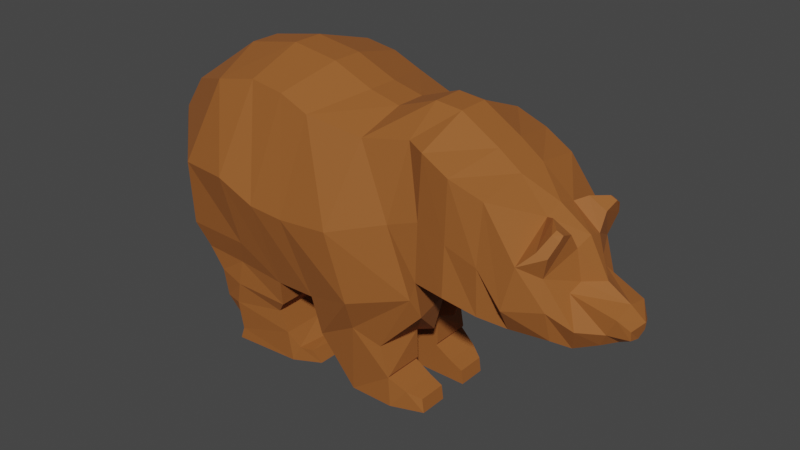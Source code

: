 # Source: beaer2.blend  (saved by Blender 3.2.14; exported with 4.5.12 LTS)
import bpy
from mathutils import Matrix  # noqa: F401  (used for matrix-valued properties, if any)

bpy.ops.wm.read_factory_settings(use_empty=True)
scene = bpy.context.scene
scene.name = 'Scene'

# ---- collections
col_collection = bpy.data.collections.new('Collection'); scene.collection.children.link(col_collection)

# ---- materials (node trees are filled in below, after node groups)
mat_material_001 = bpy.data.materials.new('Material.001')
mat_material_001.use_transparent_shadow = False

# ---- material node trees
mat_material_001.use_nodes = True; mat_material_001.node_tree.nodes.clear()
_N = mat_material_001.node_tree.nodes; _L = mat_material_001.node_tree.links
n0 = _N.new('ShaderNodeBsdfPrincipled'); n0.name = 'Principled BSDF'; n0.location = (10, 300)
n0.distribution = 'GGX'
n0.subsurface_method = 'RANDOM_WALK_SKIN'
n0.inputs[0].default_value = (0.3186, 0.09905, 0.01605, 1.0)
n0.inputs[2].default_value = 0.7773
n0.inputs[3].default_value = 1.45
n0.inputs[13].default_value = 0.5955
n0.inputs[20].default_value = 0.4845
n0.inputs[27].default_value = (0.0, 0.0, 0.0, 1.0)
n0.inputs[28].default_value = 1.0
n1 = _N.new('ShaderNodeOutputMaterial'); n1.name = 'Material Output'; n1.location = (300, 300)
_L.new(n0.outputs[0], n1.inputs[0])
n1.is_active_output = True

# ---- world
world_world = bpy.data.worlds.new('World'); scene.world = world_world
world_world.use_nodes = True; world_world.node_tree.nodes.clear()
_N = world_world.node_tree.nodes; _L = world_world.node_tree.links
n0 = _N.new('ShaderNodeOutputWorld'); n0.name = 'World Output'; n0.location = (300, 300)
n1 = _N.new('ShaderNodeBackground'); n1.name = 'Background'; n1.location = (10, 300)
n1.inputs[0].default_value = (0.05088, 0.05088, 0.05088, 1.0)
_L.new(n1.outputs[0], n0.inputs[0])
n0.is_active_output = True
world_world.color = (0.05088, 0.05088, 0.05088)
world_world.use_sun_shadow = False
world_world.sun_shadow_jitter_overblur = 0.0

# ---- meshes
me_plane = bpy.data.meshes.new('Plane')
me_plane.from_pydata([(-2.465, 0.0, 0.716), (-1.896, 0.0, -0.1454), (-2.179, 0.0, 1.199), (-1.742, 0.0, 1.579), (-1.553, 0.0, -0.2261), (-1.176, 0.0, 1.69), (-1.211, 0.0, -0.4821), (-0.6875, 0.0, 1.62), (-0.8308, 0.0, -0.4467), (-0.2692, 0.0, 1.448), (-0.3222, 0.0, -0.2844), (0.05071, 0.0, 1.374), (0.2601, 0.0, -0.2988), (0.4567, 0.0, 1.521), (0.5718, 0.0, -0.3335), (0.7233, 0.0, 1.497), (1.068, 0.0, -0.3094), (1.109, 0.0, 1.267), (1.298, 0.0, -0.2856), (1.338, 0.0, 1.107), (1.638, 0.0, -0.3704), (1.629, 0.0, 0.8824), (1.888, 0.0, -0.2976), (1.929, 0.0, 0.6823), (2.122, 0.0, 0.3255), (2.124, 0.0, -0.2072), (2.488, 0.0, 0.07849), (2.303, 0.0, -0.1634), (-2.348, 0.0, 0.9351), (2.305, 0.0, -0.03044), (2.436, 0.0, -0.09687), (-2.273, 0.0, 0.2526), (-2.359, 0.0, 0.3078), (-2.179, 0.46, 1.199), (-2.438, 0.4527, 0.7591), (-2.0, 0.8299, -0.1541), (-1.516, 0.8011, 1.436), (-1.366, 0.8198, -0.1822), (-1.115, 0.7657, 1.515), (-0.9542, 0.7256, -0.5103), (-0.7693, 0.7657, 1.465), (-0.5132, 0.7524, -0.4816), (-0.4728, 0.7657, 1.343), (-0.004631, 0.8466, -0.3222), (0.05071, 0.6492, 1.23), (0.5777, 0.6456, -0.1576), (0.5046, 0.5698, 1.305), (0.6523, 0.6645, 0.05525), (0.7171, 0.6758, 1.285), (0.9715, 0.7095, 0.04943), (1.006, 0.7095, 1.156), (1.277, 0.6342, -0.04882), (1.315, 0.6479, 1.023), (1.52, 0.5251, -0.1205), (1.651, 0.6656, 0.5674), (1.865, 0.4208, -0.1483), (1.809, 0.4953, 0.4458), (1.971, 0.2328, -0.2688), (1.941, 0.2909, 0.2732), (2.196, 0.1767, -0.1716), (2.344, 0.2226, 0.1417), (2.316, 0.08855, -0.1337), (2.434, 0.1332, 0.02683), (-0.6875, 0.158, 1.62), (-0.2692, 0.158, 1.448), (1.961, 0.1574, 0.3304), (2.344, 0.0, 0.1907), (1.298, 0.158, -0.2601), (1.068, 0.158, -0.3094), (-2.465, 0.1782, 0.716), (-2.179, 0.1319, 1.199), (1.109, 0.158, 1.267), (1.338, 0.158, 1.107), (-0.3222, 0.158, -0.2002), (-0.8308, 0.158, -0.4343), (2.196, 0.0, -0.1877), (-1.896, 0.158, -0.1453), (0.05071, 0.158, 1.374), (1.572, 0.1574, -0.3396), (-1.742, 0.158, 1.579), (1.629, 0.197, 0.8225), (0.2601, 0.158, -0.2246), (0.4567, 0.158, 1.521), (-1.366, 0.158, -0.1773), (1.865, 0.1574, -0.2884), (-1.176, 0.158, 1.69), (1.912, 0.1715, 0.6242), (0.5833, 0.1539, -0.3095), (0.7233, 0.158, 1.497), (-0.9542, 0.158, -0.4639), (2.042, 0.0, -0.2865), (-1.924, 0.7284, -0.4359), (-1.491, 0.7123, -0.4728), (-0.9757, 0.6845, -0.7792), (-1.924, 0.158, -0.4359), (-1.491, 0.158, -0.4553), (-0.9757, 0.158, -0.7696), (-1.794, 0.7009, -0.6716), (-1.55, 0.7176, -0.7448), (-1.082, 0.631, -0.9136), (-1.794, 0.158, -0.6716), (-1.55, 0.1696, -0.7445), (-1.082, 0.1696, -0.9135), (-1.804, 0.6451, -0.9956), (-1.622, 0.6888, -0.9951), (-0.9927, 0.6228, -1.133), (-1.804, 0.2047, -0.9956), (-1.622, 0.1696, -0.9951), (-0.9927, 0.1696, -1.133), (-1.69, 0.5969, -1.199), (-1.621, 0.6407, -1.327), (-0.8845, 0.5695, -1.291), (-1.69, 0.1894, -1.199), (-1.549, 0.1955, -1.327), (-0.8423, 0.1591, -1.295), (-1.67, 0.6407, -1.46), (-0.967, 0.5923, -1.46), (-1.67, 0.1701, -1.46), (-0.967, 0.1598, -1.46), (-0.7607, 0.1594, -1.326), (-0.7685, 0.5135, -1.307), (-0.7071, 0.1601, -1.46), (-0.7071, 0.4551, -1.46), (-0.4985, 0.6462, -0.9311), (-0.05829, 0.6939, -0.6675), (0.1947, 0.6007, -0.8117), (0.6311, 0.552, -0.3546), (-0.05829, 0.1539, -0.6675), (0.2697, 0.1539, -0.8117), (0.4703, 0.1539, -0.7233), (-0.4985, 0.1539, -0.9311), (-0.1811, 0.5657, -1.46), (0.2619, 0.57, -1.147), (0.2785, 0.5657, -1.117), (0.2619, 0.1539, -1.147), (0.2785, 0.1539, -1.117), (-0.1811, 0.1539, -1.46), (0.2766, 0.5657, -1.46), (0.4377, 0.5223, -1.251), (0.4377, 0.1539, -1.251), (0.2766, 0.1539, -1.46), (0.5912, 0.4483, -1.46), (0.5712, 0.4483, -1.314), (0.5712, 0.1539, -1.314), (0.5912, 0.1539, -1.46), (-2.376, 0.4847, 0.8784), (-1.882, 0.9572, 0.5682), (-1.354, 1.037, 0.5885), (-1.009, 0.9853, 0.387), (-0.6682, 0.9585, 0.3472), (-0.1529, 0.9379, 0.3827), (0.3712, 0.7038, 0.5384), (0.6733, 0.6683, 0.6457), (0.9872, 0.7095, 0.5571), (1.294, 0.6832, 0.4379), (1.544, 0.6871, 0.135), (1.866, 0.5274, 0.1635), (2.044, 0.3521, -0.02845), (2.263, 0.222, -0.0277), (2.431, 0.1156, -0.0669), (-2.348, 0.2166, 0.9351), (-2.595, 0.2014, 0.5927), (-2.096, 0.1675, 0.1681), (-2.629, 0.0, 0.5672), (-2.318, 0.1473, 0.2809), (1.916, 0.4563, 0.7983), (1.841, 0.4631, 0.8322), (1.852, 0.411, 0.8606), (1.916, 0.411, 0.8334), (1.871, 0.5469, 0.6647), (1.769, 0.5622, 0.6929), (1.728, 0.2716, 0.8719), (1.904, 0.2716, 0.7815), (2.124, 0.0, -0.2072), (2.303, 0.0, -0.1634)], [(75, 25), (174, 27), (173, 25)], [(66, 65, 24), (29, 26, 30), (111, 116, 115, 110, 104, 105), (145, 33, 36, 146), (146, 147, 37, 35), (147, 148, 39, 37), (148, 149, 41, 39), (149, 150, 43, 41), (150, 151, 45, 43), (151, 152, 47, 45), (152, 153, 49, 47), (153, 154, 51, 49), (154, 155, 53, 51), (155, 156, 55, 53), (156, 157, 57, 55), (157, 158, 59, 57), (158, 159, 61, 59), (64, 42, 40, 63), (66, 60, 58, 65), (68, 49, 51, 67), (30, 159, 62, 26), (160, 145, 34, 69), (72, 52, 50, 71), (74, 130, 127, 73), (75, 59, 61, 27), (69, 34, 35, 76), (77, 44, 42, 64), (26, 62, 60, 66), (67, 51, 53, 78), (79, 36, 33, 70), (80, 54, 52, 72), (47, 126, 125, 45), (82, 46, 44, 77), (76, 94, 95, 83), (78, 53, 55, 84), (85, 38, 36, 79), (170, 166, 165, 169), (41, 123, 130, 74), (88, 48, 46, 82), (39, 93, 92, 37), (84, 55, 57, 90), (63, 40, 38, 85), (65, 58, 56, 86), (87, 47, 49, 68), (71, 50, 48, 88), (89, 39, 41, 74), (90, 57, 59, 75), (84, 90, 22), (6, 89, 74, 8), (17, 71, 88, 15), (14, 87, 68, 16), (24, 65, 86, 23), (7, 63, 85, 5), (4, 83, 89, 6), (15, 88, 82, 13), (12, 81, 87, 14), (23, 86, 80, 21), (5, 85, 79, 3), (20, 78, 84, 22), (1, 76, 83, 4), (13, 82, 77, 11), (10, 73, 81, 12), (21, 80, 72, 19), (3, 79, 70, 2), (18, 67, 78, 20), (11, 77, 64, 9), (8, 74, 73, 10), (19, 72, 71, 17), (28, 160, 69, 0), (16, 68, 67, 18), (9, 64, 63, 7), (93, 99, 98, 92), (95, 101, 102, 96), (83, 95, 96, 89), (37, 92, 91, 35), (89, 96, 93, 39), (35, 91, 94, 76), (102, 108, 105, 99), (100, 106, 107, 101), (94, 100, 101, 95), (96, 102, 99, 93), (91, 97, 100, 94), (92, 98, 97, 91), (107, 113, 114, 108), (97, 103, 106, 100), (98, 104, 103, 97), (101, 107, 108, 102), (99, 105, 104, 98), (112, 109, 110, 113), (111, 120, 122, 116), (106, 112, 113, 107), (108, 114, 111, 105), (103, 109, 112, 106), (104, 110, 109, 103), (117, 115, 116, 118), (113, 117, 118, 114), (110, 115, 117, 113), (119, 121, 122, 120), (116, 122, 121, 118), (118, 121, 119, 114), (114, 119, 120, 111), (123, 131, 136, 130), (127, 134, 135, 128), (128, 125, 126, 129), (43, 124, 123, 41), (87, 129, 126, 47), (73, 127, 128, 81), (45, 125, 124, 43), (81, 128, 129, 87), (136, 140, 139, 134), (134, 132, 133, 135), (128, 135, 133, 125), (124, 132, 131, 123), (130, 136, 134, 127), (125, 133, 132, 124), (137, 141, 144, 140), (131, 137, 140, 136), (134, 139, 138, 132), (132, 138, 137, 131), (144, 141, 142, 143), (138, 142, 141, 137), (140, 144, 143, 139), (139, 143, 142, 138), (2, 70, 160, 28), (70, 33, 145, 160), (27, 61, 159, 30), (60, 62, 159, 158), (58, 60, 158, 157), (56, 58, 157, 156), (54, 56, 156, 155), (52, 54, 155, 154), (50, 52, 154, 153), (48, 50, 153, 152), (46, 48, 152, 151), (44, 46, 151, 150), (42, 44, 150, 149), (40, 42, 149, 148), (38, 40, 148, 147), (36, 38, 147, 146), (34, 145, 146, 35), (162, 164, 163, 161), (1, 31, 162, 76), (76, 162, 161, 69), (31, 32, 164, 162), (168, 165, 166, 167), (172, 168, 167, 171), (169, 165, 168, 172), (171, 167, 166, 170), (80, 171, 170, 54), (56, 169, 172, 86), (86, 172, 171, 80), (54, 170, 169, 56), (0, 69, 161, 163), (164, 32, 163)])
_uv = me_plane.uv_layers.new(name='UVMap')
_uv.uv.foreach_set('vector', [0.3123, 1.0, 0.3123, 1.0, 0.3123, 1.0, 0.6877, 0.4542, 0.3123, 1.0, 0.6877, 0.4542, 1.0, 0.0, 1.0, 0.0, 1.0, 0.0, 1.0, 0.0, 1.0, 0.0, 1.0, 0.0, 0.04499, 0.4542, 0.09907, 1.0, 0.3123, 1.0, 0.6877, 0.4542, 0.6877, 0.4542, 0.6877, 0.4542, 1.0, 0.0, 1.0, 0.0, 0.6877, 0.4542, 0.6877, 0.4542, 1.0, 0.0, 1.0, 0.0, 0.6877, 0.4542, 0.6877, 0.4542, 1.0, 0.0, 1.0, 0.0, 0.6877, 0.4542, 0.6877, 0.4542, 1.0, 0.0, 1.0, 0.0, 0.6877, 0.4542, 0.6877, 0.4542, 1.0, 0.0, 1.0, 0.0, 0.6877, 0.4542, 0.6877, 0.4542, 1.0, 0.0, 1.0, 0.0, 0.6877, 0.4542, 0.6877, 0.4542, 1.0, 0.0, 1.0, 0.0, 0.6877, 0.4542, 0.6877, 0.4542, 1.0, 0.0, 1.0, 0.0, 0.6877, 0.4542, 0.6877, 0.4542, 1.0, 0.0, 1.0, 0.0, 0.6877, 0.4542, 0.6877, 0.4542, 1.0, 0.0, 1.0, 0.0, 0.6877, 0.4542, 0.6877, 0.4542, 1.0, 0.0, 1.0, 0.0, 0.6877, 0.4542, 0.6877, 0.4542, 1.0, 0.0, 1.0, 0.0, 0.6877, 0.4542, 0.6877, 0.4542, 1.0, 0.0, 1.0, 0.0, 0.3123, 1.0, 0.3123, 1.0, 0.3123, 1.0, 0.3123, 1.0, 0.3123, 1.0, 0.3123, 1.0, 0.3123, 1.0, 0.3123, 1.0, 1.0, 0.0, 1.0, 0.0, 1.0, 0.0, 1.0, 0.0, 0.6877, 0.4542, 0.6877, 0.4542, 0.3123, 1.0, 0.3123, 1.0, 0.04499, 0.4542, 0.04499, 0.4542, 0.0, 0.0, 0.0, 0.0, 0.3123, 1.0, 0.3123, 1.0, 0.3123, 1.0, 0.3123, 1.0, 1.0, 0.0, 1.0, 0.0, 1.0, 0.0, 1.0, 0.0, 1.0, 0.0, 1.0, 0.0, 1.0, 0.0, 1.0, 0.0, 0.0, 0.0, 0.0, 0.0, 1.0, 0.0, 1.0, 0.0, 0.3123, 1.0, 0.3123, 1.0, 0.3123, 1.0, 0.3123, 1.0, 0.3123, 1.0, 0.3123, 1.0, 0.3123, 1.0, 0.3123, 1.0, 1.0, 0.0, 1.0, 0.0, 1.0, 0.0, 1.0, 0.0, 0.3123, 1.0, 0.3123, 1.0, 0.09907, 1.0, 0.09907, 1.0, 0.3123, 1.0, 0.3123, 1.0, 0.3123, 1.0, 0.3123, 1.0, 1.0, 0.0, 1.0, 0.0, 1.0, 0.0, 1.0, 0.0, 0.3123, 1.0, 0.3123, 1.0, 0.3123, 1.0, 0.3123, 1.0, 1.0, 0.0, 1.0, 0.0, 1.0, 0.0, 1.0, 0.0, 1.0, 0.0, 1.0, 0.0, 1.0, 0.0, 1.0, 0.0, 0.3123, 1.0, 0.3123, 1.0, 0.3123, 1.0, 0.3123, 1.0, 0.3123, 1.0, 0.3123, 1.0, 0.3123, 1.0, 0.3123, 1.0, 1.0, 0.0, 1.0, 0.0, 1.0, 0.0, 1.0, 0.0, 0.3123, 1.0, 0.3123, 1.0, 0.3123, 1.0, 0.3123, 1.0, 1.0, 0.0, 1.0, 0.0, 1.0, 0.0, 1.0, 0.0, 1.0, 0.0, 1.0, 0.0, 1.0, 0.0, 1.0, 0.0, 0.3123, 1.0, 0.3123, 1.0, 0.3123, 1.0, 0.3123, 1.0, 0.3123, 1.0, 0.3123, 1.0, 0.3123, 1.0, 0.3123, 1.0, 1.0, 0.0, 1.0, 0.0, 1.0, 0.0, 1.0, 0.0, 0.3123, 1.0, 0.3123, 1.0, 0.3123, 1.0, 0.3123, 1.0, 1.0, 0.0, 1.0, 0.0, 1.0, 0.0, 1.0, 0.0, 1.0, 0.0, 1.0, 0.0, 1.0, 0.0, 1.0, 0.0, 1.0, 0.0, 1.0, 0.0, 1.0, 0.0, 1.0, 0.0, 1.0, 0.0, 1.0, 0.0, 1.0, 0.0, 0.3123, 1.0, 0.3123, 1.0, 0.3123, 1.0, 0.3123, 1.0, 1.0, 0.0, 1.0, 0.0, 1.0, 0.0, 1.0, 0.0, 0.3123, 1.0, 0.3123, 1.0, 0.3123, 1.0, 0.3123, 1.0, 0.3123, 1.0, 0.3123, 1.0, 0.3123, 1.0, 0.3123, 1.0, 1.0, 0.0, 1.0, 0.0, 1.0, 0.0, 1.0, 0.0, 0.3123, 1.0, 0.3123, 1.0, 0.3123, 1.0, 0.3123, 1.0, 1.0, 0.0, 1.0, 0.0, 1.0, 0.0, 1.0, 0.0, 0.3123, 1.0, 0.3123, 1.0, 0.3123, 1.0, 0.3123, 1.0, 0.3123, 1.0, 0.3123, 1.0, 0.3123, 1.0, 0.3123, 1.0, 1.0, 0.0, 1.0, 0.0, 1.0, 0.0, 1.0, 0.0, 1.0, 0.0, 1.0, 0.0, 1.0, 0.0, 1.0, 0.0, 0.3123, 1.0, 0.3123, 1.0, 0.3123, 1.0, 0.3123, 1.0, 1.0, 0.0, 1.0, 0.0, 1.0, 0.0, 1.0, 0.0, 0.3123, 1.0, 0.3123, 1.0, 0.3123, 1.0, 0.3123, 1.0, 0.3123, 1.0, 0.3123, 1.0, 0.09907, 1.0, 0.09907, 1.0, 1.0, 0.0, 1.0, 0.0, 1.0, 0.0, 1.0, 0.0, 0.3123, 1.0, 0.3123, 1.0, 0.3123, 1.0, 0.3123, 1.0, 1.0, 0.0, 1.0, 0.0, 1.0, 0.0, 1.0, 0.0, 0.3123, 1.0, 0.3123, 1.0, 0.3123, 1.0, 0.3123, 1.0, 0.04499, 0.4542, 0.04499, 0.4542, 0.0, 0.0, 0.0, 0.0, 1.0, 0.0, 1.0, 0.0, 1.0, 0.0, 1.0, 0.0, 0.3123, 1.0, 0.3123, 1.0, 0.3123, 1.0, 0.3123, 1.0, 1.0, 0.0, 1.0, 0.0, 1.0, 0.0, 1.0, 0.0, 1.0, 0.0, 1.0, 0.0, 1.0, 0.0, 1.0, 0.0, 1.0, 0.0, 1.0, 0.0, 1.0, 0.0, 1.0, 0.0, 1.0, 0.0, 1.0, 0.0, 1.0, 0.0, 1.0, 0.0, 1.0, 0.0, 1.0, 0.0, 1.0, 0.0, 1.0, 0.0, 1.0, 0.0, 1.0, 0.0, 1.0, 0.0, 1.0, 0.0, 1.0, 0.0, 1.0, 0.0, 1.0, 0.0, 1.0, 0.0, 1.0, 0.0, 1.0, 0.0, 1.0, 0.0, 1.0, 0.0, 1.0, 0.0, 1.0, 0.0, 1.0, 0.0, 1.0, 0.0, 1.0, 0.0, 1.0, 0.0, 1.0, 0.0, 1.0, 0.0, 1.0, 0.0, 1.0, 0.0, 1.0, 0.0, 1.0, 0.0, 1.0, 0.0, 1.0, 0.0, 1.0, 0.0, 1.0, 0.0, 1.0, 0.0, 1.0, 0.0, 1.0, 0.0, 1.0, 0.0, 1.0, 0.0, 1.0, 0.0, 1.0, 0.0, 1.0, 0.0, 1.0, 0.0, 1.0, 0.0, 1.0, 0.0, 1.0, 0.0, 1.0, 0.0, 1.0, 0.0, 1.0, 0.0, 1.0, 0.0, 1.0, 0.0, 1.0, 0.0, 1.0, 0.0, 1.0, 0.0, 1.0, 0.0, 1.0, 0.0, 1.0, 0.0, 1.0, 0.0, 1.0, 0.0, 1.0, 0.0, 1.0, 0.0, 1.0, 0.0, 1.0, 0.0, 1.0, 0.0, 1.0, 0.0, 1.0, 0.0, 1.0, 0.0, 1.0, 0.0, 1.0, 0.0, 1.0, 0.0, 1.0, 0.0, 1.0, 0.0, 1.0, 0.0, 1.0, 0.0, 1.0, 0.0, 1.0, 0.0, 1.0, 0.0, 1.0, 0.0, 1.0, 0.0, 1.0, 0.0, 1.0, 0.0, 1.0, 0.0, 1.0, 0.0, 1.0, 0.0, 1.0, 0.0, 1.0, 0.0, 1.0, 0.0, 1.0, 0.0, 1.0, 0.0, 1.0, 0.0, 1.0, 0.0, 1.0, 0.0, 1.0, 0.0, 1.0, 0.0, 1.0, 0.0, 1.0, 0.0, 1.0, 0.0, 1.0, 0.0, 1.0, 0.0, 1.0, 0.0, 1.0, 0.0, 1.0, 0.0, 1.0, 0.0, 1.0, 0.0, 1.0, 0.0, 1.0, 0.0, 1.0, 0.0, 1.0, 0.0, 1.0, 0.0, 1.0, 0.0, 1.0, 0.0, 1.0, 0.0, 1.0, 0.0, 1.0, 0.0, 1.0, 0.0, 1.0, 0.0, 1.0, 0.0, 1.0, 0.0, 1.0, 0.0, 1.0, 0.0, 1.0, 0.0, 1.0, 0.0, 1.0, 0.0, 1.0, 0.0, 1.0, 0.0, 1.0, 0.0, 1.0, 0.0, 1.0, 0.0, 1.0, 0.0, 1.0, 0.0, 1.0, 0.0, 1.0, 0.0, 1.0, 0.0, 1.0, 0.0, 1.0, 0.0, 1.0, 0.0, 1.0, 0.0, 1.0, 0.0, 1.0, 0.0, 1.0, 0.0, 1.0, 0.0, 1.0, 0.0, 1.0, 0.0, 1.0, 0.0, 1.0, 0.0, 1.0, 0.0, 1.0, 0.0, 1.0, 0.0, 1.0, 0.0, 1.0, 0.0, 1.0, 0.0, 1.0, 0.0, 1.0, 0.0, 1.0, 0.0, 1.0, 0.0, 1.0, 0.0, 1.0, 0.0, 1.0, 0.0, 1.0, 0.0, 1.0, 0.0, 1.0, 0.0, 1.0, 0.0, 1.0, 0.0, 1.0, 0.0, 1.0, 0.0, 1.0, 0.0, 1.0, 0.0, 1.0, 0.0, 1.0, 0.0, 1.0, 0.0, 1.0, 0.0, 1.0, 0.0, 1.0, 0.0, 1.0, 0.0, 1.0, 0.0, 1.0, 0.0, 1.0, 0.0, 1.0, 0.0, 1.0, 0.0, 1.0, 0.0, 1.0, 0.0, 1.0, 0.0, 1.0, 0.0, 1.0, 0.0, 1.0, 0.0, 1.0, 0.0, 1.0, 0.0, 1.0, 0.0, 1.0, 0.0, 1.0, 0.0, 1.0, 0.0, 1.0, 0.0, 1.0, 0.0, 1.0, 0.0, 0.09907, 1.0, 0.09907, 1.0, 0.04499, 0.4542, 0.04499, 0.4542, 0.09907, 1.0, 0.09907, 1.0, 0.04499, 0.4542, 0.04499, 0.4542, 1.0, 0.0, 1.0, 0.0, 0.6877, 0.4542, 0.6877, 0.4542, 0.3123, 1.0, 0.3123, 1.0, 0.6877, 0.4542, 0.6877, 0.4542, 0.3123, 1.0, 0.3123, 1.0, 0.6877, 0.4542, 0.6877, 0.4542, 0.3123, 1.0, 0.3123, 1.0, 0.6877, 0.4542, 0.6877, 0.4542, 0.3123, 1.0, 0.3123, 1.0, 0.6877, 0.4542, 0.6877, 0.4542, 0.3123, 1.0, 0.3123, 1.0, 0.6877, 0.4542, 0.6877, 0.4542, 0.3123, 1.0, 0.3123, 1.0, 0.6877, 0.4542, 0.6877, 0.4542, 0.3123, 1.0, 0.3123, 1.0, 0.6877, 0.4542, 0.6877, 0.4542, 0.3123, 1.0, 0.3123, 1.0, 0.6877, 0.4542, 0.6877, 0.4542, 0.3123, 1.0, 0.3123, 1.0, 0.6877, 0.4542, 0.6877, 0.4542, 0.3123, 1.0, 0.3123, 1.0, 0.6877, 0.4542, 0.6877, 0.4542, 0.3123, 1.0, 0.3123, 1.0, 0.6877, 0.4542, 0.6877, 0.4542, 0.3123, 1.0, 0.3123, 1.0, 0.6877, 0.4542, 0.6877, 0.4542, 0.3123, 1.0, 0.3123, 1.0, 0.6877, 0.4542, 0.6877, 0.4542, 0.0, 0.0, 0.04499, 0.4542, 0.6877, 0.4542, 1.0, 0.0, 1.0, 0.0, 1.0, 0.0, 0.0, 0.0, 0.0, 0.0, 1.0, 0.0, 1.0, 0.0, 1.0, 0.0, 1.0, 0.0, 1.0, 0.0, 1.0, 0.0, 0.0, 0.0, 0.0, 0.0, 1.0, 0.0, 1.0, 0.0, 1.0, 0.0, 1.0, 0.0, 0.3123, 1.0, 0.3123, 1.0, 0.3123, 1.0, 0.3123, 1.0, 0.3123, 1.0, 0.3123, 1.0, 0.3123, 1.0, 0.3123, 1.0, 0.3123, 1.0, 0.3123, 1.0, 0.3123, 1.0, 0.3123, 1.0, 0.3123, 1.0, 0.3123, 1.0, 0.3123, 1.0, 0.3123, 1.0, 0.3123, 1.0, 0.3123, 1.0, 0.3123, 1.0, 0.3123, 1.0, 0.3123, 1.0, 0.3123, 1.0, 0.3123, 1.0, 0.3123, 1.0, 0.3123, 1.0, 0.3123, 1.0, 0.3123, 1.0, 0.3123, 1.0, 0.3123, 1.0, 0.3123, 1.0, 0.3123, 1.0, 0.3123, 1.0, 0.0, 0.0, 0.0, 0.0, 0.0, 0.0, 0.0, 0.0, 1.0, 0.0, 1.0, 0.0, 0.0, 0.0])
me_plane.materials.append(mat_material_001)
me_plane.update()

# ---- objects
ob_plane = bpy.data.objects.new('Plane', me_plane)

# ---- transforms, parenting, visibility, modifiers, constraints
ob_plane.location = (0.0, 0.0, 1.459)
_m = ob_plane.modifiers.new('Mirror', 'MIRROR')
_m.use_axis = (False, True, False)

# ---- collection membership
col_collection.objects.link(ob_plane)

# ---- scene / render settings (as saved in the file)
scene.frame_start = 1; scene.frame_end = 100; scene.frame_set(45)
scene.render.engine = 'BLENDER_EEVEE_NEXT'
scene.render.image_settings.file_format = 'FFMPEG'
scene.render.image_settings.color_mode = 'RGB'
scene.render.use_high_quality_normals = True
scene.cycles.sampling_pattern = 'TABULATED_SOBOL'
scene.cycles.use_light_tree = False
scene.view_settings.view_transform = 'Filmic'
bpy.context.view_layer.update()

# ---- added for rendering (the .blend has no active camera and no usable light): camera, sun
cam_auto = bpy.data.cameras.new('AutoCamera')
cam_auto.lens = 50.0
cam_auto.sensor_width = 36.0
cam_auto.clip_end = 1000.0
ob_auto_camera = bpy.data.objects.new('AutoCamera', cam_auto)
scene.collection.objects.link(ob_auto_camera)
ob_auto_camera.location = (5.81016, -7.05688, 6.2787)
ob_auto_camera.rotation_euler = (1.09748, -7.21219e-08, 0.694738)
scene.camera = ob_auto_camera
light_auto_sun = bpy.data.lights.new('AutoSun', 'SUN')
light_auto_sun.energy = 3.0
light_auto_sun.angle = 0.0523599
ob_auto_sun = bpy.data.objects.new('AutoSun', light_auto_sun)
scene.collection.objects.link(ob_auto_sun)
ob_auto_sun.rotation_euler = (0.872665, 0.174533, 0.523599)
bpy.context.view_layer.update()
